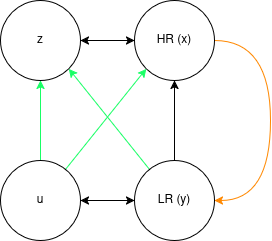

The diagram above was exported from draw.io. Its source (the exported page's mxGraphModel, read from the mxfile embedded in the PNG):
<mxGraphModel dx="671" dy="322" grid="1" gridSize="10" guides="1" tooltips="1" connect="1" arrows="1" fold="1" page="1" pageScale="1" pageWidth="827" pageHeight="1169" math="0" shadow="0">
  <root>
    <mxCell id="0" />
    <mxCell id="1" parent="0" />
    <mxCell id="UzW9bGrE0QlJIi0uFY_3-10" style="edgeStyle=orthogonalEdgeStyle;rounded=0;orthogonalLoop=1;jettySize=auto;html=1;entryX=1;entryY=0.5;entryDx=0;entryDy=0;curved=1;strokeColor=light-dark(#FF8800,#FF9000);" parent="1" source="UzW9bGrE0QlJIi0uFY_3-1" target="UzW9bGrE0QlJIi0uFY_3-2" edge="1">
      <mxGeometry relative="1" as="geometry">
        <Array as="points">
          <mxPoint x="560" y="500" />
          <mxPoint x="560" y="660" />
        </Array>
      </mxGeometry>
    </mxCell>
    <mxCell id="UzW9bGrE0QlJIi0uFY_3-1" value="HR (x)" style="ellipse;whiteSpace=wrap;html=1;aspect=fixed;" parent="1" vertex="1">
      <mxGeometry x="424" y="460" width="80" height="80" as="geometry" />
    </mxCell>
    <mxCell id="UzW9bGrE0QlJIi0uFY_3-9" style="edgeStyle=orthogonalEdgeStyle;rounded=0;orthogonalLoop=1;jettySize=auto;html=1;entryX=0.5;entryY=1;entryDx=0;entryDy=0;" parent="1" source="UzW9bGrE0QlJIi0uFY_3-2" target="UzW9bGrE0QlJIi0uFY_3-1" edge="1">
      <mxGeometry relative="1" as="geometry" />
    </mxCell>
    <mxCell id="hYp1OA-085M9ToID9Qny-2" style="rounded=0;orthogonalLoop=1;jettySize=auto;html=1;entryX=1;entryY=1;entryDx=0;entryDy=0;strokeColor=#18FF65;" edge="1" parent="1" source="UzW9bGrE0QlJIi0uFY_3-2" target="UzW9bGrE0QlJIi0uFY_3-4">
      <mxGeometry relative="1" as="geometry" />
    </mxCell>
    <mxCell id="UzW9bGrE0QlJIi0uFY_3-2" value="LR (y)" style="ellipse;whiteSpace=wrap;html=1;aspect=fixed;" parent="1" vertex="1">
      <mxGeometry x="424" y="620" width="80" height="80" as="geometry" />
    </mxCell>
    <mxCell id="UzW9bGrE0QlJIi0uFY_3-6" style="edgeStyle=orthogonalEdgeStyle;rounded=0;orthogonalLoop=1;jettySize=auto;html=1;startArrow=classic;startFill=1;" parent="1" source="UzW9bGrE0QlJIi0uFY_3-3" target="UzW9bGrE0QlJIi0uFY_3-2" edge="1">
      <mxGeometry relative="1" as="geometry" />
    </mxCell>
    <mxCell id="hYp1OA-085M9ToID9Qny-1" style="rounded=0;orthogonalLoop=1;jettySize=auto;html=1;entryX=0;entryY=1;entryDx=0;entryDy=0;strokeColor=#18FF65;" edge="1" parent="1" source="UzW9bGrE0QlJIi0uFY_3-3" target="UzW9bGrE0QlJIi0uFY_3-1">
      <mxGeometry relative="1" as="geometry" />
    </mxCell>
    <mxCell id="hYp1OA-085M9ToID9Qny-3" style="edgeStyle=orthogonalEdgeStyle;rounded=0;orthogonalLoop=1;jettySize=auto;html=1;strokeColor=#18FF65;" edge="1" parent="1" source="UzW9bGrE0QlJIi0uFY_3-3" target="UzW9bGrE0QlJIi0uFY_3-4">
      <mxGeometry relative="1" as="geometry" />
    </mxCell>
    <mxCell id="UzW9bGrE0QlJIi0uFY_3-3" value="u" style="ellipse;whiteSpace=wrap;html=1;aspect=fixed;" parent="1" vertex="1">
      <mxGeometry x="290" y="620" width="80" height="80" as="geometry" />
    </mxCell>
    <mxCell id="UzW9bGrE0QlJIi0uFY_3-5" style="edgeStyle=orthogonalEdgeStyle;rounded=0;orthogonalLoop=1;jettySize=auto;html=1;entryX=0;entryY=0.5;entryDx=0;entryDy=0;startArrow=classic;startFill=1;" parent="1" source="UzW9bGrE0QlJIi0uFY_3-4" target="UzW9bGrE0QlJIi0uFY_3-1" edge="1">
      <mxGeometry relative="1" as="geometry">
        <Array as="points">
          <mxPoint x="420" y="500" />
          <mxPoint x="420" y="500" />
        </Array>
      </mxGeometry>
    </mxCell>
    <mxCell id="UzW9bGrE0QlJIi0uFY_3-4" value="z" style="ellipse;whiteSpace=wrap;html=1;aspect=fixed;" parent="1" vertex="1">
      <mxGeometry x="290" y="460" width="80" height="80" as="geometry" />
    </mxCell>
  </root>
</mxGraphModel>